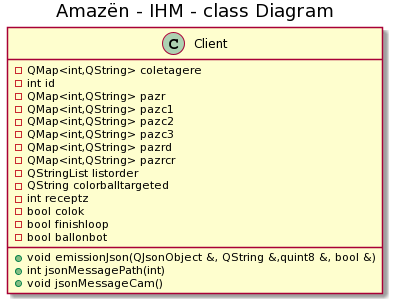

The diagram above was rendered by PlantUML. Its source (embedded in the PNG):
@startuml
title Amazën - IHM - class Diagram


class Client {
    -QMap<int,QString> coletagere
    -int id
    -QMap<int,QString> pazr
    -QMap<int,QString> pazc1
    -QMap<int,QString> pazc2
    -QMap<int,QString> pazc3
    -QMap<int,QString> pazrd
    -QMap<int,QString> pazrcr
    -QStringList listorder
    -QString colorballtargeted
    -int receptz
    -bool colok
    -bool finishloop
    -bool ballonbot

   +void emissionJson(QJsonObject &, QString &,quint8 &, bool &)
    +int jsonMessagePath(int)
    +void jsonMessageCam()
    
}
@enduml